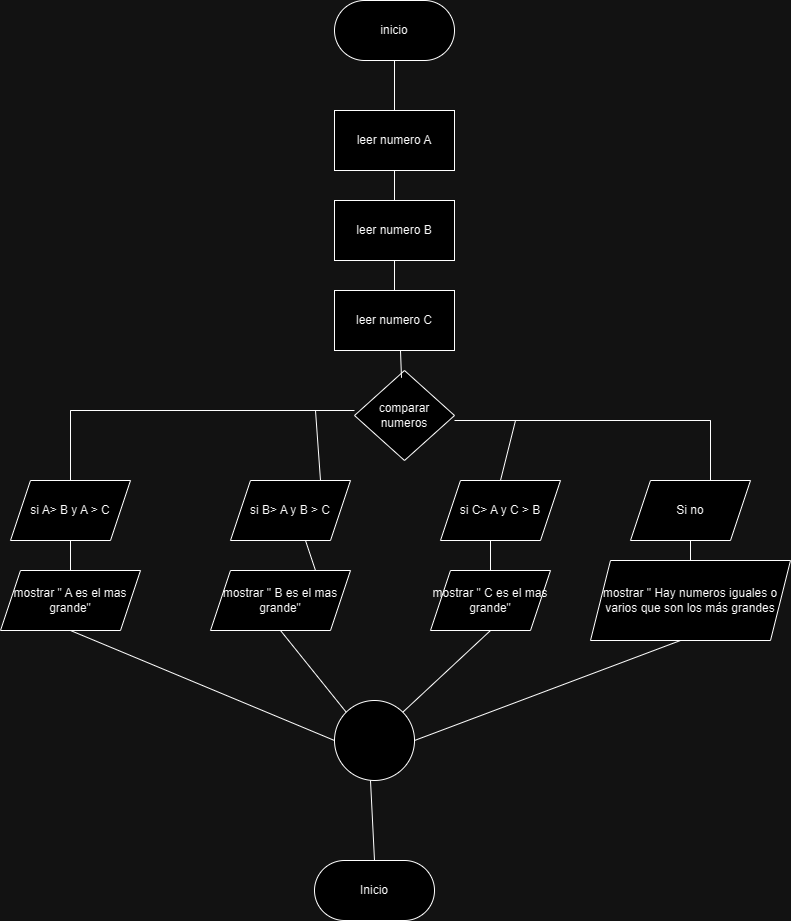

The diagram above was exported from draw.io. Its source (the exported page's mxGraphModel, read from the mxfile embedded in the PNG):
<mxGraphModel dx="389" dy="480" grid="1" gridSize="10" guides="1" tooltips="1" connect="1" arrows="1" fold="1" page="1" pageScale="1" pageWidth="827" pageHeight="1169" math="0" shadow="0">
  <root>
    <mxCell id="0" />
    <mxCell id="1" parent="0" />
    <mxCell id="qenzXY74260qWc1Dje2S-1" value="inicio" style="rounded=1;whiteSpace=wrap;html=1;arcSize=50;" vertex="1" parent="1">
      <mxGeometry x="344" y="10" width="120" height="60" as="geometry" />
    </mxCell>
    <mxCell id="qenzXY74260qWc1Dje2S-2" value="leer numero A" style="rounded=0;whiteSpace=wrap;html=1;" vertex="1" parent="1">
      <mxGeometry x="344" y="120" width="120" height="60" as="geometry" />
    </mxCell>
    <mxCell id="qenzXY74260qWc1Dje2S-3" value="leer numero B" style="rounded=0;whiteSpace=wrap;html=1;" vertex="1" parent="1">
      <mxGeometry x="344" y="210" width="120" height="60" as="geometry" />
    </mxCell>
    <mxCell id="qenzXY74260qWc1Dje2S-4" value="leer numero C" style="rounded=0;whiteSpace=wrap;html=1;" vertex="1" parent="1">
      <mxGeometry x="344" y="300" width="120" height="60" as="geometry" />
    </mxCell>
    <mxCell id="qenzXY74260qWc1Dje2S-5" value="" style="endArrow=none;html=1;rounded=0;entryX=0.5;entryY=1;entryDx=0;entryDy=0;exitX=0.5;exitY=0;exitDx=0;exitDy=0;" edge="1" parent="1" source="qenzXY74260qWc1Dje2S-2" target="qenzXY74260qWc1Dje2S-1">
      <mxGeometry width="50" height="50" relative="1" as="geometry">
        <mxPoint x="180" y="280" as="sourcePoint" />
        <mxPoint x="220" y="240" as="targetPoint" />
      </mxGeometry>
    </mxCell>
    <mxCell id="qenzXY74260qWc1Dje2S-6" value="" style="endArrow=none;html=1;rounded=0;exitX=0.5;exitY=0;exitDx=0;exitDy=0;entryX=0.5;entryY=1;entryDx=0;entryDy=0;" edge="1" parent="1" source="qenzXY74260qWc1Dje2S-3" target="qenzXY74260qWc1Dje2S-2">
      <mxGeometry width="50" height="50" relative="1" as="geometry">
        <mxPoint x="160" y="240" as="sourcePoint" />
        <mxPoint x="210" y="190" as="targetPoint" />
      </mxGeometry>
    </mxCell>
    <mxCell id="qenzXY74260qWc1Dje2S-7" value="" style="endArrow=none;html=1;rounded=0;exitX=0.5;exitY=0;exitDx=0;exitDy=0;entryX=0.5;entryY=1;entryDx=0;entryDy=0;" edge="1" parent="1" source="qenzXY74260qWc1Dje2S-4" target="qenzXY74260qWc1Dje2S-3">
      <mxGeometry width="50" height="50" relative="1" as="geometry">
        <mxPoint x="170" y="330" as="sourcePoint" />
        <mxPoint x="220" y="280" as="targetPoint" />
      </mxGeometry>
    </mxCell>
    <mxCell id="qenzXY74260qWc1Dje2S-8" value="comparar numeros" style="rhombus;whiteSpace=wrap;html=1;" vertex="1" parent="1">
      <mxGeometry x="364" y="380" width="100" height="90" as="geometry" />
    </mxCell>
    <mxCell id="qenzXY74260qWc1Dje2S-9" value="si A&amp;gt; B y A &amp;gt; C" style="shape=parallelogram;perimeter=parallelogramPerimeter;whiteSpace=wrap;html=1;fixedSize=1;" vertex="1" parent="1">
      <mxGeometry x="20" y="490" width="120" height="60" as="geometry" />
    </mxCell>
    <mxCell id="qenzXY74260qWc1Dje2S-10" value="si B&amp;gt; A y B &amp;gt; C" style="shape=parallelogram;perimeter=parallelogramPerimeter;whiteSpace=wrap;html=1;fixedSize=1;" vertex="1" parent="1">
      <mxGeometry x="240" y="490" width="120" height="60" as="geometry" />
    </mxCell>
    <mxCell id="qenzXY74260qWc1Dje2S-12" value="mostrar &quot; A es el mas grande&quot;" style="shape=parallelogram;perimeter=parallelogramPerimeter;whiteSpace=wrap;html=1;fixedSize=1;" vertex="1" parent="1">
      <mxGeometry x="10" y="580" width="140" height="60" as="geometry" />
    </mxCell>
    <mxCell id="qenzXY74260qWc1Dje2S-13" value="mostrar &quot; B es el mas grande&quot;" style="shape=parallelogram;perimeter=parallelogramPerimeter;whiteSpace=wrap;html=1;fixedSize=1;" vertex="1" parent="1">
      <mxGeometry x="220" y="580" width="140" height="60" as="geometry" />
    </mxCell>
    <mxCell id="qenzXY74260qWc1Dje2S-14" value="si C&amp;gt; A y C &amp;gt; B" style="shape=parallelogram;perimeter=parallelogramPerimeter;whiteSpace=wrap;html=1;fixedSize=1;" vertex="1" parent="1">
      <mxGeometry x="450" y="490" width="120" height="60" as="geometry" />
    </mxCell>
    <mxCell id="qenzXY74260qWc1Dje2S-15" value="mostrar &quot; C es el mas grande&quot;" style="shape=parallelogram;perimeter=parallelogramPerimeter;whiteSpace=wrap;html=1;fixedSize=1;" vertex="1" parent="1">
      <mxGeometry x="440" y="580" width="120" height="60" as="geometry" />
    </mxCell>
    <mxCell id="qenzXY74260qWc1Dje2S-16" value="Si no" style="shape=parallelogram;perimeter=parallelogramPerimeter;whiteSpace=wrap;html=1;fixedSize=1;" vertex="1" parent="1">
      <mxGeometry x="640" y="490" width="120" height="60" as="geometry" />
    </mxCell>
    <mxCell id="qenzXY74260qWc1Dje2S-17" value="mostrar &quot; Hay numeros iguales o varios que son los más grandes" style="shape=parallelogram;perimeter=parallelogramPerimeter;whiteSpace=wrap;html=1;fixedSize=1;" vertex="1" parent="1">
      <mxGeometry x="600" y="570" width="200" height="80" as="geometry" />
    </mxCell>
    <mxCell id="qenzXY74260qWc1Dje2S-18" value="" style="endArrow=none;html=1;rounded=0;exitX=0.47;exitY=0.081;exitDx=0;exitDy=0;exitPerimeter=0;" edge="1" parent="1" source="qenzXY74260qWc1Dje2S-8">
      <mxGeometry width="50" height="50" relative="1" as="geometry">
        <mxPoint x="360" y="410" as="sourcePoint" />
        <mxPoint x="410" y="360" as="targetPoint" />
      </mxGeometry>
    </mxCell>
    <mxCell id="qenzXY74260qWc1Dje2S-19" value="" style="endArrow=none;html=1;rounded=0;" edge="1" parent="1">
      <mxGeometry width="50" height="50" relative="1" as="geometry">
        <mxPoint x="80" y="420" as="sourcePoint" />
        <mxPoint x="364" y="420" as="targetPoint" />
        <Array as="points">
          <mxPoint x="80" y="490" />
          <mxPoint x="80" y="420" />
        </Array>
      </mxGeometry>
    </mxCell>
    <mxCell id="qenzXY74260qWc1Dje2S-20" value="" style="endArrow=none;html=1;rounded=0;exitX=0.75;exitY=0;exitDx=0;exitDy=0;" edge="1" parent="1" source="qenzXY74260qWc1Dje2S-10">
      <mxGeometry width="50" height="50" relative="1" as="geometry">
        <mxPoint x="275" y="470" as="sourcePoint" />
        <mxPoint x="325" y="420" as="targetPoint" />
      </mxGeometry>
    </mxCell>
    <mxCell id="qenzXY74260qWc1Dje2S-21" value="" style="endArrow=none;html=1;rounded=0;" edge="1" parent="1">
      <mxGeometry width="50" height="50" relative="1" as="geometry">
        <mxPoint x="464" y="430" as="sourcePoint" />
        <mxPoint x="720" y="430" as="targetPoint" />
        <Array as="points">
          <mxPoint x="720" y="430" />
          <mxPoint x="720" y="490" />
        </Array>
      </mxGeometry>
    </mxCell>
    <mxCell id="qenzXY74260qWc1Dje2S-22" value="" style="endArrow=none;html=1;rounded=0;exitX=0.5;exitY=0;exitDx=0;exitDy=0;" edge="1" parent="1" source="qenzXY74260qWc1Dje2S-14">
      <mxGeometry width="50" height="50" relative="1" as="geometry">
        <mxPoint x="475" y="480" as="sourcePoint" />
        <mxPoint x="525" y="430" as="targetPoint" />
      </mxGeometry>
    </mxCell>
    <mxCell id="qenzXY74260qWc1Dje2S-23" value="" style="endArrow=none;html=1;rounded=0;exitX=0.5;exitY=0;exitDx=0;exitDy=0;" edge="1" parent="1" source="qenzXY74260qWc1Dje2S-12">
      <mxGeometry width="50" height="50" relative="1" as="geometry">
        <mxPoint x="30" y="600" as="sourcePoint" />
        <mxPoint x="80" y="550" as="targetPoint" />
      </mxGeometry>
    </mxCell>
    <mxCell id="qenzXY74260qWc1Dje2S-24" value="" style="endArrow=none;html=1;rounded=0;exitX=0.75;exitY=0;exitDx=0;exitDy=0;" edge="1" parent="1" source="qenzXY74260qWc1Dje2S-13">
      <mxGeometry width="50" height="50" relative="1" as="geometry">
        <mxPoint x="265" y="600" as="sourcePoint" />
        <mxPoint x="315" y="550" as="targetPoint" />
      </mxGeometry>
    </mxCell>
    <mxCell id="qenzXY74260qWc1Dje2S-25" value="" style="endArrow=none;html=1;rounded=0;exitX=0.5;exitY=0;exitDx=0;exitDy=0;" edge="1" parent="1" source="qenzXY74260qWc1Dje2S-15">
      <mxGeometry width="50" height="50" relative="1" as="geometry">
        <mxPoint x="450" y="600" as="sourcePoint" />
        <mxPoint x="500" y="550" as="targetPoint" />
      </mxGeometry>
    </mxCell>
    <mxCell id="qenzXY74260qWc1Dje2S-26" value="" style="endArrow=none;html=1;rounded=0;exitX=0.5;exitY=0;exitDx=0;exitDy=0;entryX=0.5;entryY=1;entryDx=0;entryDy=0;" edge="1" parent="1" source="qenzXY74260qWc1Dje2S-17" target="qenzXY74260qWc1Dje2S-16">
      <mxGeometry width="50" height="50" relative="1" as="geometry">
        <mxPoint x="650" y="600" as="sourcePoint" />
        <mxPoint x="700" y="550" as="targetPoint" />
      </mxGeometry>
    </mxCell>
    <mxCell id="qenzXY74260qWc1Dje2S-27" value="" style="ellipse;whiteSpace=wrap;html=1;aspect=fixed;" vertex="1" parent="1">
      <mxGeometry x="344" y="710" width="80" height="80" as="geometry" />
    </mxCell>
    <mxCell id="qenzXY74260qWc1Dje2S-28" value="" style="endArrow=none;html=1;rounded=0;exitX=0;exitY=0.5;exitDx=0;exitDy=0;" edge="1" parent="1" source="qenzXY74260qWc1Dje2S-27">
      <mxGeometry width="50" height="50" relative="1" as="geometry">
        <mxPoint x="30" y="690" as="sourcePoint" />
        <mxPoint x="80" y="640" as="targetPoint" />
      </mxGeometry>
    </mxCell>
    <mxCell id="qenzXY74260qWc1Dje2S-29" value="" style="endArrow=none;html=1;rounded=0;entryX=0.5;entryY=1;entryDx=0;entryDy=0;exitX=0;exitY=0;exitDx=0;exitDy=0;" edge="1" parent="1" source="qenzXY74260qWc1Dje2S-27" target="qenzXY74260qWc1Dje2S-13">
      <mxGeometry width="50" height="50" relative="1" as="geometry">
        <mxPoint x="180" y="660" as="sourcePoint" />
        <mxPoint x="230" y="610" as="targetPoint" />
        <Array as="points" />
      </mxGeometry>
    </mxCell>
    <mxCell id="qenzXY74260qWc1Dje2S-30" value="" style="endArrow=none;html=1;rounded=0;exitX=1;exitY=0;exitDx=0;exitDy=0;" edge="1" parent="1" source="qenzXY74260qWc1Dje2S-27">
      <mxGeometry width="50" height="50" relative="1" as="geometry">
        <mxPoint x="450" y="690" as="sourcePoint" />
        <mxPoint x="500" y="640" as="targetPoint" />
      </mxGeometry>
    </mxCell>
    <mxCell id="qenzXY74260qWc1Dje2S-31" value="" style="endArrow=none;html=1;rounded=0;exitX=1;exitY=0.5;exitDx=0;exitDy=0;" edge="1" parent="1" source="qenzXY74260qWc1Dje2S-27">
      <mxGeometry width="50" height="50" relative="1" as="geometry">
        <mxPoint x="640" y="700" as="sourcePoint" />
        <mxPoint x="690" y="650" as="targetPoint" />
      </mxGeometry>
    </mxCell>
    <mxCell id="qenzXY74260qWc1Dje2S-32" value="Inicio" style="rounded=1;whiteSpace=wrap;html=1;arcSize=50;" vertex="1" parent="1">
      <mxGeometry x="324" y="870" width="120" height="60" as="geometry" />
    </mxCell>
    <mxCell id="qenzXY74260qWc1Dje2S-33" value="" style="endArrow=none;html=1;rounded=0;exitX=0.5;exitY=0;exitDx=0;exitDy=0;" edge="1" parent="1" source="qenzXY74260qWc1Dje2S-32">
      <mxGeometry width="50" height="50" relative="1" as="geometry">
        <mxPoint x="330" y="840" as="sourcePoint" />
        <mxPoint x="380" y="790" as="targetPoint" />
      </mxGeometry>
    </mxCell>
  </root>
</mxGraphModel>